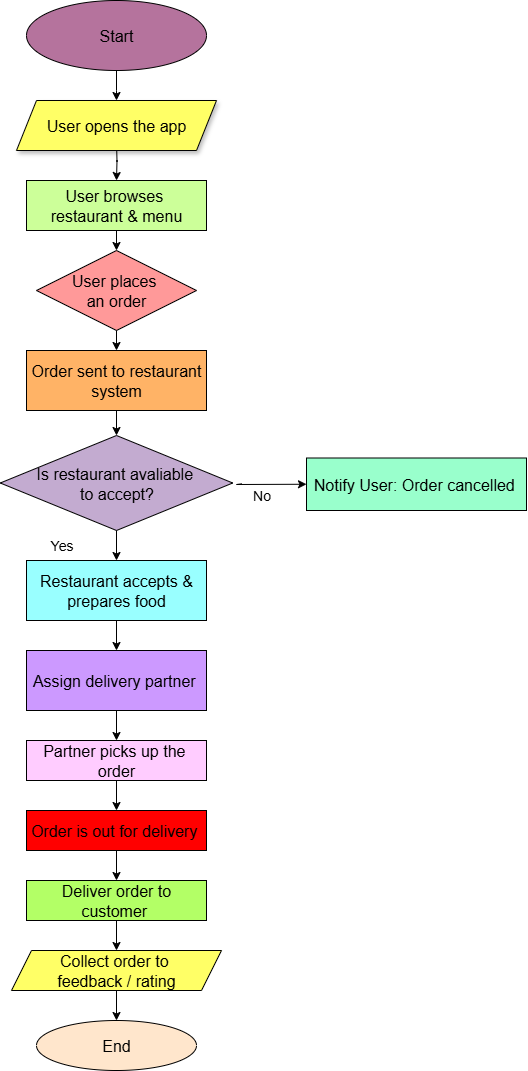

The diagram above was exported from draw.io. Its source (the exported page's mxGraphModel, read from the mxfile embedded in the PNG):
<mxGraphModel dx="946" dy="623" grid="1" gridSize="10" guides="1" tooltips="1" connect="1" arrows="1" fold="1" page="1" pageScale="1" pageWidth="850" pageHeight="1100" math="0" shadow="0">
  <root>
    <mxCell id="0" />
    <mxCell id="1" parent="0" />
    <mxCell id="KXG1uvWuZwzL32RW2zyD-2" style="edgeStyle=orthogonalEdgeStyle;rounded=0;orthogonalLoop=1;jettySize=auto;html=1;" edge="1" parent="1" source="KXG1uvWuZwzL32RW2zyD-1">
      <mxGeometry relative="1" as="geometry">
        <mxPoint x="300" y="120" as="targetPoint" />
      </mxGeometry>
    </mxCell>
    <mxCell id="KXG1uvWuZwzL32RW2zyD-1" value="&lt;font size=&quot;3&quot;&gt;Start&lt;/font&gt;" style="ellipse;whiteSpace=wrap;html=1;fillColor=#B5739D;" vertex="1" parent="1">
      <mxGeometry x="210" y="20" width="180" height="70" as="geometry" />
    </mxCell>
    <mxCell id="KXG1uvWuZwzL32RW2zyD-4" style="edgeStyle=orthogonalEdgeStyle;rounded=0;orthogonalLoop=1;jettySize=auto;html=1;exitX=0.5;exitY=1;exitDx=0;exitDy=0;" edge="1" parent="1">
      <mxGeometry relative="1" as="geometry">
        <mxPoint x="300" y="200" as="targetPoint" />
        <mxPoint x="300" y="160" as="sourcePoint" />
      </mxGeometry>
    </mxCell>
    <mxCell id="KXG1uvWuZwzL32RW2zyD-5" value="&lt;font size=&quot;3&quot;&gt;User browses&amp;nbsp;&lt;/font&gt;&lt;div&gt;&lt;font size=&quot;3&quot;&gt;restaurant &amp;amp; menu&lt;/font&gt;&lt;/div&gt;" style="rounded=0;whiteSpace=wrap;html=1;fillColor=#CCFF99;" vertex="1" parent="1">
      <mxGeometry x="210" y="200" width="180" height="50" as="geometry" />
    </mxCell>
    <mxCell id="KXG1uvWuZwzL32RW2zyD-10" value="&lt;font size=&quot;3&quot;&gt;Order sent to restaurant system&lt;/font&gt;" style="rounded=0;whiteSpace=wrap;html=1;fillColor=#FFB366;" vertex="1" parent="1">
      <mxGeometry x="210" y="370" width="180" height="60" as="geometry" />
    </mxCell>
    <mxCell id="KXG1uvWuZwzL32RW2zyD-12" value="&lt;font size=&quot;3&quot;&gt;User opens the app&lt;/font&gt;" style="shape=parallelogram;perimeter=parallelogramPerimeter;whiteSpace=wrap;html=1;fixedSize=1;shadow=1;fillColor=#FFFF66;" vertex="1" parent="1">
      <mxGeometry x="200" y="120" width="200" height="50" as="geometry" />
    </mxCell>
    <mxCell id="KXG1uvWuZwzL32RW2zyD-15" value="" style="edgeStyle=orthogonalEdgeStyle;rounded=0;orthogonalLoop=1;jettySize=auto;html=1;" edge="1" parent="1" target="KXG1uvWuZwzL32RW2zyD-13">
      <mxGeometry relative="1" as="geometry">
        <mxPoint x="300" y="360" as="targetPoint" />
        <mxPoint x="300" y="330" as="sourcePoint" />
      </mxGeometry>
    </mxCell>
    <mxCell id="KXG1uvWuZwzL32RW2zyD-13" value="&lt;font size=&quot;3&quot;&gt;User places&amp;nbsp;&lt;/font&gt;&lt;div&gt;&lt;font size=&quot;3&quot;&gt;an&amp;nbsp;&lt;/font&gt;&lt;span style=&quot;font-size: medium; background-color: transparent; color: light-dark(rgb(0, 0, 0), rgb(255, 255, 255));&quot;&gt;order&lt;/span&gt;&lt;/div&gt;" style="rhombus;whiteSpace=wrap;html=1;fillColor=#FF9999;" vertex="1" parent="1">
      <mxGeometry x="220" y="270" width="160" height="80" as="geometry" />
    </mxCell>
    <mxCell id="KXG1uvWuZwzL32RW2zyD-19" value="&lt;font size=&quot;3&quot;&gt;Is restaurant avaliable&amp;nbsp;&lt;/font&gt;&lt;div&gt;&lt;font size=&quot;3&quot;&gt;to accept?&lt;/font&gt;&lt;/div&gt;" style="rhombus;whiteSpace=wrap;html=1;fillColor=#C3ABD0;" vertex="1" parent="1">
      <mxGeometry x="183.75" y="455" width="232.5" height="95" as="geometry" />
    </mxCell>
    <mxCell id="KXG1uvWuZwzL32RW2zyD-24" value="&lt;font size=&quot;3&quot;&gt;Notify User: Order cancelled&amp;nbsp;&lt;/font&gt;" style="rounded=0;whiteSpace=wrap;html=1;fillColor=#99FFCC;" vertex="1" parent="1">
      <mxGeometry x="490" y="477.5" width="220" height="52.5" as="geometry" />
    </mxCell>
    <mxCell id="KXG1uvWuZwzL32RW2zyD-25" value="&lt;font style=&quot;font-size: 14px;&quot;&gt;No&lt;/font&gt;" style="text;html=1;align=center;verticalAlign=middle;resizable=0;points=[];autosize=1;strokeColor=none;fillColor=none;" vertex="1" parent="1">
      <mxGeometry x="425" y="500" width="40" height="30" as="geometry" />
    </mxCell>
    <mxCell id="KXG1uvWuZwzL32RW2zyD-29" value="" style="endArrow=classic;html=1;rounded=0;entryX=0;entryY=0.5;entryDx=0;entryDy=0;exitX=0.008;exitY=0.111;exitDx=0;exitDy=0;exitPerimeter=0;" edge="1" parent="1" source="KXG1uvWuZwzL32RW2zyD-25" target="KXG1uvWuZwzL32RW2zyD-24">
      <mxGeometry width="50" height="50" relative="1" as="geometry">
        <mxPoint x="420" y="534" as="sourcePoint" />
        <mxPoint x="450" y="610" as="targetPoint" />
        <Array as="points">
          <mxPoint x="420" y="504" />
        </Array>
      </mxGeometry>
    </mxCell>
    <mxCell id="KXG1uvWuZwzL32RW2zyD-30" value="&lt;font size=&quot;3&quot;&gt;Restaurant accepts &amp;amp;&lt;/font&gt;&lt;div&gt;&lt;font size=&quot;3&quot;&gt;prepares food&lt;/font&gt;&lt;/div&gt;" style="rounded=0;whiteSpace=wrap;html=1;fillColor=#99FFFF;" vertex="1" parent="1">
      <mxGeometry x="210" y="580" width="180" height="60" as="geometry" />
    </mxCell>
    <mxCell id="KXG1uvWuZwzL32RW2zyD-31" value="&lt;font style=&quot;font-size: 14px;&quot;&gt;Yes&lt;/font&gt;" style="text;html=1;align=center;verticalAlign=middle;resizable=0;points=[];autosize=1;strokeColor=none;fillColor=none;" vertex="1" parent="1">
      <mxGeometry x="220" y="550" width="50" height="30" as="geometry" />
    </mxCell>
    <mxCell id="KXG1uvWuZwzL32RW2zyD-36" value="&lt;font size=&quot;3&quot;&gt;Assign delivery partner&amp;nbsp;&lt;/font&gt;" style="rounded=0;whiteSpace=wrap;html=1;fillColor=#CC99FF;" vertex="1" parent="1">
      <mxGeometry x="210" y="670" width="180" height="60" as="geometry" />
    </mxCell>
    <mxCell id="KXG1uvWuZwzL32RW2zyD-49" value="&lt;font size=&quot;3&quot;&gt;Partner picks up the&amp;nbsp;&lt;/font&gt;&lt;div&gt;&lt;font size=&quot;3&quot;&gt;order&lt;/font&gt;&lt;/div&gt;" style="rounded=0;whiteSpace=wrap;html=1;fillColor=#FFCCFF;" vertex="1" parent="1">
      <mxGeometry x="210" y="760" width="180" height="40" as="geometry" />
    </mxCell>
    <mxCell id="KXG1uvWuZwzL32RW2zyD-51" value="&lt;font size=&quot;3&quot;&gt;Order is out for delivery&amp;nbsp;&lt;/font&gt;" style="rounded=0;whiteSpace=wrap;html=1;fillColor=#FF0000;" vertex="1" parent="1">
      <mxGeometry x="210" y="830" width="180" height="40" as="geometry" />
    </mxCell>
    <mxCell id="KXG1uvWuZwzL32RW2zyD-53" value="&lt;font size=&quot;3&quot;&gt;Deliver order to customer&amp;nbsp;&lt;/font&gt;" style="rounded=0;whiteSpace=wrap;html=1;fillColor=#B3FF66;" vertex="1" parent="1">
      <mxGeometry x="210" y="900" width="180" height="40" as="geometry" />
    </mxCell>
    <mxCell id="KXG1uvWuZwzL32RW2zyD-57" value="&lt;font size=&quot;3&quot;&gt;Collect order to&amp;nbsp;&lt;/font&gt;&lt;div&gt;&lt;font size=&quot;3&quot;&gt;feedback /&amp;nbsp;&lt;/font&gt;&lt;span style=&quot;font-size: medium; background-color: transparent; color: light-dark(rgb(0, 0, 0), rgb(255, 255, 255));&quot;&gt;rating&lt;/span&gt;&lt;/div&gt;" style="shape=parallelogram;perimeter=parallelogramPerimeter;whiteSpace=wrap;html=1;fixedSize=1;fillColor=#FFFF66;" vertex="1" parent="1">
      <mxGeometry x="195" y="970" width="210" height="40" as="geometry" />
    </mxCell>
    <mxCell id="KXG1uvWuZwzL32RW2zyD-58" value="&lt;font size=&quot;3&quot;&gt;End&lt;/font&gt;" style="ellipse;whiteSpace=wrap;html=1;fillColor=#FFE6CC;" vertex="1" parent="1">
      <mxGeometry x="220" y="1040" width="160" height="50" as="geometry" />
    </mxCell>
    <mxCell id="KXG1uvWuZwzL32RW2zyD-60" value="" style="endArrow=classic;html=1;rounded=0;exitX=0.5;exitY=1;exitDx=0;exitDy=0;entryX=0.5;entryY=0;entryDx=0;entryDy=0;" edge="1" parent="1" source="KXG1uvWuZwzL32RW2zyD-10" target="KXG1uvWuZwzL32RW2zyD-19">
      <mxGeometry width="50" height="50" relative="1" as="geometry">
        <mxPoint x="400" y="460" as="sourcePoint" />
        <mxPoint x="450" y="410" as="targetPoint" />
      </mxGeometry>
    </mxCell>
    <mxCell id="KXG1uvWuZwzL32RW2zyD-61" value="" style="endArrow=classic;html=1;rounded=0;exitX=0.5;exitY=1;exitDx=0;exitDy=0;entryX=0.5;entryY=0;entryDx=0;entryDy=0;" edge="1" parent="1" source="KXG1uvWuZwzL32RW2zyD-13" target="KXG1uvWuZwzL32RW2zyD-10">
      <mxGeometry width="50" height="50" relative="1" as="geometry">
        <mxPoint x="400" y="460" as="sourcePoint" />
        <mxPoint x="450" y="410" as="targetPoint" />
      </mxGeometry>
    </mxCell>
    <mxCell id="KXG1uvWuZwzL32RW2zyD-62" value="" style="endArrow=classic;html=1;rounded=0;exitX=0.5;exitY=1;exitDx=0;exitDy=0;entryX=0.5;entryY=0;entryDx=0;entryDy=0;" edge="1" parent="1" source="KXG1uvWuZwzL32RW2zyD-5" target="KXG1uvWuZwzL32RW2zyD-13">
      <mxGeometry width="50" height="50" relative="1" as="geometry">
        <mxPoint x="400" y="460" as="sourcePoint" />
        <mxPoint x="450" y="400" as="targetPoint" />
      </mxGeometry>
    </mxCell>
    <mxCell id="KXG1uvWuZwzL32RW2zyD-63" value="" style="endArrow=classic;html=1;rounded=0;exitX=0.5;exitY=1;exitDx=0;exitDy=0;entryX=0.5;entryY=0;entryDx=0;entryDy=0;" edge="1" parent="1" source="KXG1uvWuZwzL32RW2zyD-19" target="KXG1uvWuZwzL32RW2zyD-30">
      <mxGeometry width="50" height="50" relative="1" as="geometry">
        <mxPoint x="400" y="660" as="sourcePoint" />
        <mxPoint x="450" y="610" as="targetPoint" />
      </mxGeometry>
    </mxCell>
    <mxCell id="KXG1uvWuZwzL32RW2zyD-64" value="" style="endArrow=classic;html=1;rounded=0;exitX=0.5;exitY=1;exitDx=0;exitDy=0;entryX=0.5;entryY=0;entryDx=0;entryDy=0;" edge="1" parent="1" source="KXG1uvWuZwzL32RW2zyD-49" target="KXG1uvWuZwzL32RW2zyD-51">
      <mxGeometry width="50" height="50" relative="1" as="geometry">
        <mxPoint x="400" y="860" as="sourcePoint" />
        <mxPoint x="450" y="810" as="targetPoint" />
      </mxGeometry>
    </mxCell>
    <mxCell id="KXG1uvWuZwzL32RW2zyD-65" value="" style="endArrow=classic;html=1;rounded=0;exitX=0.5;exitY=1;exitDx=0;exitDy=0;entryX=0.5;entryY=0;entryDx=0;entryDy=0;" edge="1" parent="1" source="KXG1uvWuZwzL32RW2zyD-36" target="KXG1uvWuZwzL32RW2zyD-49">
      <mxGeometry width="50" height="50" relative="1" as="geometry">
        <mxPoint x="400" y="860" as="sourcePoint" />
        <mxPoint x="450" y="810" as="targetPoint" />
      </mxGeometry>
    </mxCell>
    <mxCell id="KXG1uvWuZwzL32RW2zyD-66" value="" style="endArrow=classic;html=1;rounded=0;exitX=0.5;exitY=1;exitDx=0;exitDy=0;entryX=0.5;entryY=0;entryDx=0;entryDy=0;" edge="1" parent="1" source="KXG1uvWuZwzL32RW2zyD-30" target="KXG1uvWuZwzL32RW2zyD-36">
      <mxGeometry width="50" height="50" relative="1" as="geometry">
        <mxPoint x="400" y="760" as="sourcePoint" />
        <mxPoint x="450" y="710" as="targetPoint" />
      </mxGeometry>
    </mxCell>
    <mxCell id="KXG1uvWuZwzL32RW2zyD-67" value="" style="endArrow=classic;html=1;rounded=0;exitX=0.5;exitY=1;exitDx=0;exitDy=0;entryX=0.5;entryY=0;entryDx=0;entryDy=0;" edge="1" parent="1" source="KXG1uvWuZwzL32RW2zyD-51" target="KXG1uvWuZwzL32RW2zyD-53">
      <mxGeometry width="50" height="50" relative="1" as="geometry">
        <mxPoint x="400" y="1160" as="sourcePoint" />
        <mxPoint x="450" y="1110" as="targetPoint" />
      </mxGeometry>
    </mxCell>
    <mxCell id="KXG1uvWuZwzL32RW2zyD-68" value="" style="endArrow=classic;html=1;rounded=0;exitX=0.5;exitY=1;exitDx=0;exitDy=0;entryX=0.5;entryY=0;entryDx=0;entryDy=0;" edge="1" parent="1" source="KXG1uvWuZwzL32RW2zyD-53" target="KXG1uvWuZwzL32RW2zyD-57">
      <mxGeometry width="50" height="50" relative="1" as="geometry">
        <mxPoint x="400" y="1160" as="sourcePoint" />
        <mxPoint x="450" y="1110" as="targetPoint" />
      </mxGeometry>
    </mxCell>
    <mxCell id="KXG1uvWuZwzL32RW2zyD-69" value="" style="endArrow=classic;html=1;rounded=0;exitX=0.5;exitY=1;exitDx=0;exitDy=0;entryX=0.5;entryY=0;entryDx=0;entryDy=0;" edge="1" parent="1" source="KXG1uvWuZwzL32RW2zyD-57" target="KXG1uvWuZwzL32RW2zyD-58">
      <mxGeometry width="50" height="50" relative="1" as="geometry">
        <mxPoint x="400" y="1120" as="sourcePoint" />
        <mxPoint x="450" y="1070" as="targetPoint" />
      </mxGeometry>
    </mxCell>
  </root>
</mxGraphModel>